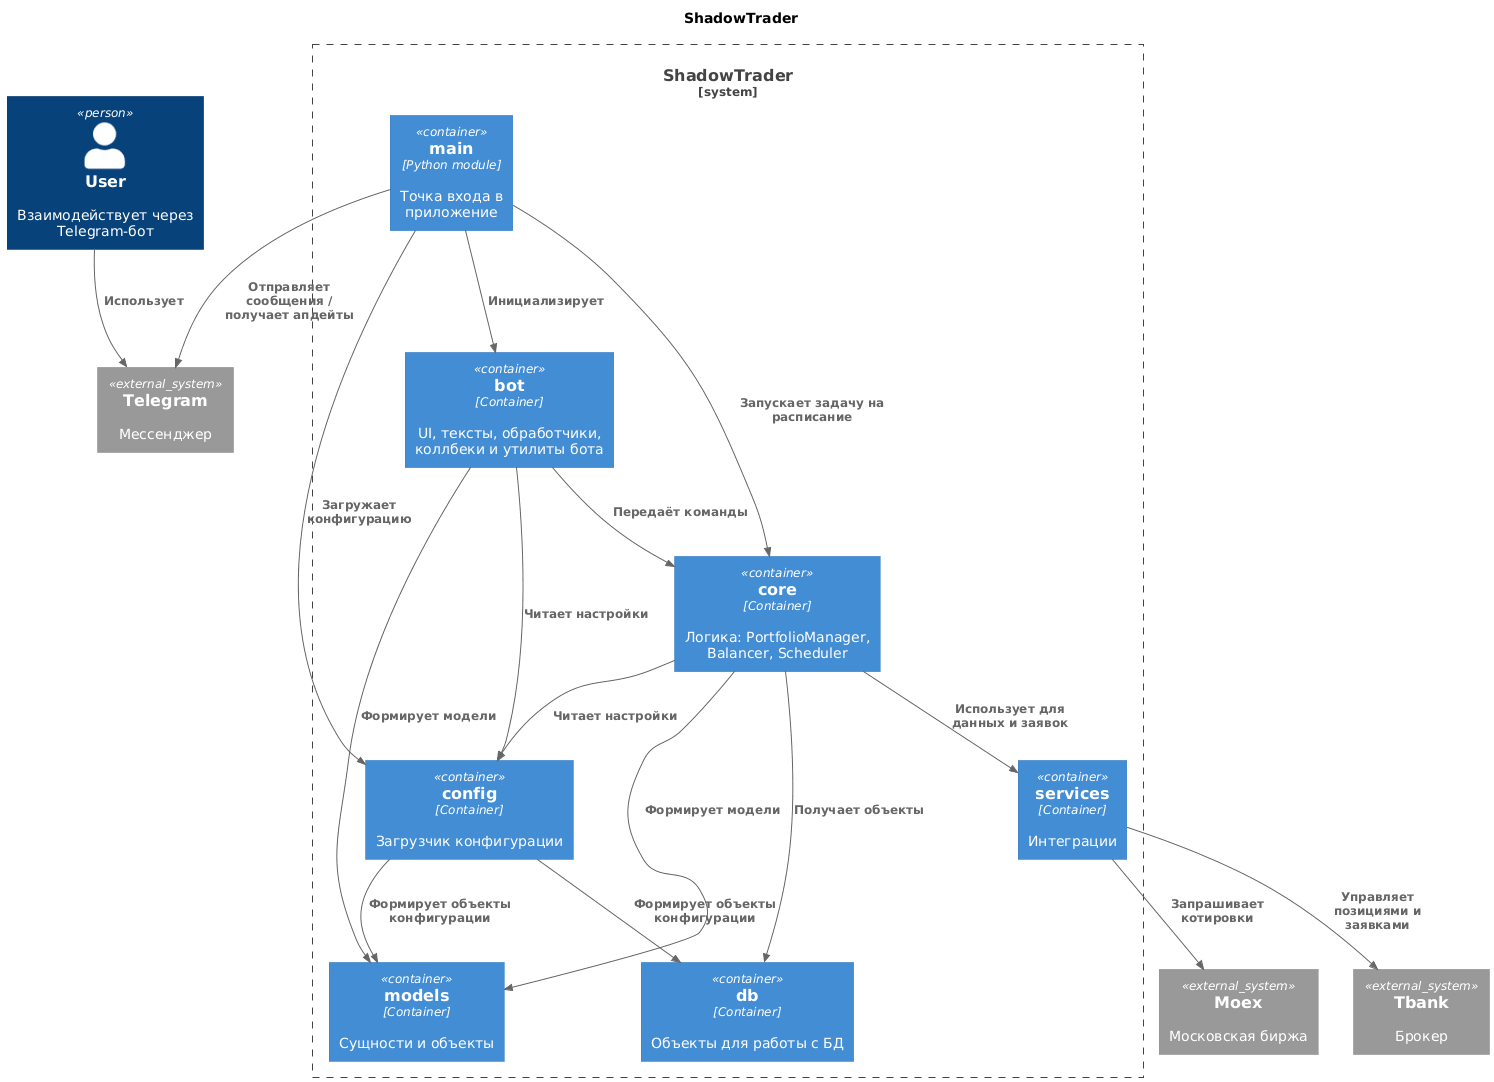

The diagram above was rendered by PlantUML. Its source (embedded in the PNG):
@startuml
!include https://raw.githubusercontent.com/plantuml-stdlib/C4-PlantUML/master/C4_Container.puml

title ShadowTrader

Person(user, "User", "Взаимодействует через Telegram-бот")

System_Boundary(app, "ShadowTrader") {

    Container(main, "main", "Python module", "Точка входа в приложение")

    Container(bot, "bot", "Container", "UI, тексты, обработчики, коллбеки и утилиты бота")

    Container(core, "core", "Container", "Логика: PortfolioManager, Balancer, Scheduler")

    Container(services, "services", "Container", "Интеграции")

    Container(config, "config", "Container", "Загрузчик конфигурации")

    Container(models, "models", "Container", "Сущности и объекты")
    Container(db, "db", "Container", "Объекты для работы с БД")
}

' Внешние системы (облачка)
System_Ext(telegram, "Telegram", "Мессенджер")
System_Ext(moex, "Moex", "Московская биржа")
System_Ext(tbank, "Tbank", "Брокер")

' Связи
Rel(user, telegram, "Использует")
Rel(main, telegram, "Отправляет сообщения / получает апдейты")

Rel(main, bot, "Инициализирует")
Rel(main, core, "Запускает задачу на расписание")
Rel(main, config, "Загружает конфигурацию")

Rel(bot, core, "Передаёт команды")
Rel(bot, config, "Читает настройки")
Rel(bot, models, "Формирует модели")

Rel(core, services, "Использует для данных и заявок")
Rel(core, config, "Читает настройки")
Rel(core, models, "Формирует модели")
Rel(core, db, "Получает объекты")
Rel(config, models, "Формирует объекты конфигурации")
Rel(config, db, "Формирует объекты конфигурации")

Rel(services, moex, "Запрашивает котировки")
Rel(services, tbank, "Управляет позициями и заявками")

@enduml